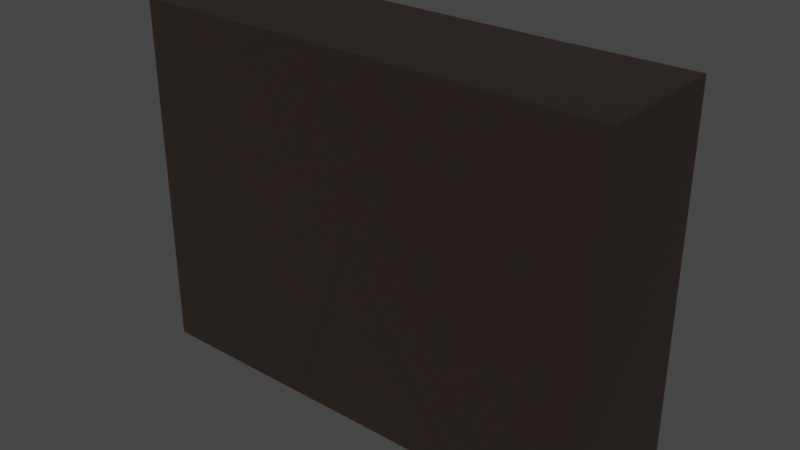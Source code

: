 # Source: Dokument_Hylle_Broken.blend  (saved by Blender 2.82.7; exported with 4.5.12 LTS)
import bpy
from mathutils import Matrix  # noqa: F401  (used for matrix-valued properties, if any)

bpy.ops.wm.read_factory_settings(use_empty=True)
scene = bpy.context.scene
scene.name = 'Scene'

# ---- collections
col_collection = bpy.data.collections.new('Collection'); scene.collection.children.link(col_collection)

# ---- materials (node trees are filled in below, after node groups)
mat_material = bpy.data.materials.new('Material')
mat_material.alpha_threshold = 0.0
mat_material.use_transparent_shadow = False
mat_material.line_color = (0.0, 0.0, 0.0, 1.0)

# ---- material node trees
mat_material.use_nodes = True; mat_material.node_tree.nodes.clear()
_N = mat_material.node_tree.nodes; _L = mat_material.node_tree.links
n0 = _N.new('ShaderNodeOutputMaterial'); n0.name = 'Material Output'; n0.location = (300, 300)
n1 = _N.new('ShaderNodeBsdfPrincipled'); n1.name = 'Principled BSDF'; n1.location = (10, 300)
n1.distribution = 'GGX'
n1.subsurface_method = 'BURLEY'
n1.inputs[0].default_value = (0.02519, 0.01764, 0.01444, 1.0)
n1.inputs[2].default_value = 0.4
n1.inputs[3].default_value = 1.45
n1.inputs[27].default_value = (0.0, 0.0, 0.0, 1.0)
n1.inputs[28].default_value = 1.0
_L.new(n1.outputs[0], n0.inputs[0])
n0.is_active_output = True

# ---- world
world_world = bpy.data.worlds.new('World'); scene.world = world_world
world_world.use_nodes = True; world_world.node_tree.nodes.clear()
_N = world_world.node_tree.nodes; _L = world_world.node_tree.links
n0 = _N.new('ShaderNodeOutputWorld'); n0.name = 'World Output'; n0.location = (300, 300)
n1 = _N.new('ShaderNodeBackground'); n1.name = 'Background'; n1.location = (10, 300)
n1.inputs[0].default_value = (0.05088, 0.05088, 0.05088, 1.0)
_L.new(n1.outputs[0], n0.inputs[0])
n0.is_active_output = True
world_world.color = (0.05088, 0.05088, 0.05088)
world_world.use_sun_shadow = False
world_world.sun_shadow_jitter_overblur = 0.0

# ---- meshes
me_cube_cell_003 = bpy.data.meshes.new('Cube_cell.003')
me_cube_cell_003.from_pydata([(-2.986, -2.153, -0.9931), (-2.986, -2.153, 0.66), (-2.846, -1.955, -0.9931), (-2.846, 2.288, -0.9931), (-2.986, 2.288, 0.66), (-2.986, 2.288, -0.9931), (-2.846, -1.955, 0.4942), (-2.846, 2.146, -0.9931), (-2.846, 2.143, 0.4942), (-1.425, -1.955, -0.9931), (-1.425, -1.955, 0.4942), (-1.425, 2.143, 0.4942), (-1.425, 2.286, -0.9622), (-0.08132, 2.143, 0.4942), (-0.08132, 2.143, -0.9616), (-0.08132, 2.285, -0.9616), (-1.567, -1.955, -0.9931), (-1.567, -1.955, 0.4942), (-1.567, 2.143, 0.4942), (-1.567, 2.144, -0.9653), (-1.567, 2.287, -0.9653), (-2.846, 0.09513, -0.9931), (-2.846, 0.09363, 0.4942), (-1.425, 0.09363, 0.4942), (-1.567, 0.09363, 0.4942), (-2.846, 1.118, 0.4942), (-1.425, 1.118, 0.4942), (-0.08132, 1.118, 0.4942), (-1.567, 1.118, 0.4942), (-2.846, 1.12, -0.9931), (-2.846, -0.9302, -0.9931), (-2.846, -0.9309, 0.4942), (-1.425, -0.9309, 0.4942), (-1.567, -0.9309, 0.4942), (-2.846, -1.062, -0.9931), (-2.846, -1.063, 0.4942), (-1.425, -1.063, 0.4942), (-1.567, -1.063, 0.4942), (-2.846, -0.01754, 0.4942), (-1.425, -0.01754, 0.4942), (-1.567, -0.01754, 0.4942), (-2.846, -0.01612, -0.9931), (-2.846, 0.9856, -0.9931), (-2.846, 0.9835, 0.4942), (-1.425, 0.9835, 0.4942), (-0.08132, 0.9835, 0.4942), (-1.567, 0.9835, 0.4942), (-1.425, 1.118, -0.9862), (-1.425, 2.143, -0.9587), (-1.567, 1.118, -0.9862), (-1.425, -0.01755, -0.9862), (-1.425, 0.09362, -0.9862), (-1.567, -0.01755, -0.9862), (-1.567, 0.09362, -0.9862), (-1.425, 0.9835, -0.9862), (-1.567, 0.9835, -0.9862), (-1.425, -1.063, -0.9862), (-1.425, -0.9309, -0.9862), (-1.567, -1.063, -0.9862), (-1.567, -0.9309, -0.9862), (-0.093, 0.105, 0.66), (-0.8344, -2.153, 0.66), (-0.0003908, 2.288, 0.66), (0.2118, 2.286, -0.552), (0.07266, 2.285, -0.9616), (0.1918, 2.143, -0.4725), (0.08132, 2.143, -0.7983), (-0.08132, 1.821, -0.9664), (0.08132, 2.143, 0.1583), (0.02598, 2.143, -0.9616), (0.08132, 1.352, -0.03315), (-0.08132, 1.118, -0.2859), (-0.3164, 1.118, -0.9785), (-0.3607, 0.9835, -0.9788), (-0.08132, 0.9835, -0.1555), (-0.08132, 0.3119, 0.4942), (-0.153, 0.09363, 0.4942), (-0.4895, -0.9309, 0.4942), (-0.1895, -0.01754, 0.4942), (-0.8259, -1.955, 0.4942), (-1.396, -2.153, -0.9931), (-1.331, -1.955, -0.9931), (-0.6537, 0.09362, -0.9808), (-0.6903, -0.01755, -0.9811), (-0.9911, -0.9309, -0.9832), (-1.035, -1.063, -0.9835), (-0.5328, -1.063, 0.4942), (-0.0003908, 2.288, 0.66), (-0.093, 0.105, 0.66), (-0.8344, -2.153, 0.66), (0.2118, 2.286, -0.552), (0.07266, 2.285, -0.9616), (0.02598, 2.143, -0.9616), (-0.08132, 1.821, -0.9664), (-0.08132, 1.118, -0.2859), (-0.3164, 1.118, -0.9785), (-0.3607, 0.9835, -0.9788), (-0.08132, 0.9835, -0.1555), (-0.08132, 0.3119, 0.4942), (-0.153, 0.09363, 0.4942), (-0.1895, -0.01754, 0.4942), (-0.4895, -0.9309, 0.4942), (-0.8259, -1.955, 0.4942), (-1.331, -1.955, -0.9931), (-1.396, -2.153, -0.9931), (-0.6537, 0.09362, -0.9808), (-0.6903, -0.01755, -0.9811), (-0.9911, -0.9309, -0.9832), (-1.035, -1.063, -0.9835), (-0.5328, -1.063, 0.4942)], [(11, 18)], [(14, 15, 91, 92), (1, 0, 104, 61), (59, 52, 53, 55, 49, 47, 54, 51, 50, 57, 56, 58), (12, 20, 3, 4, 15), (5, 4, 3), (29, 7, 8, 25), (19, 20, 12, 48), (11, 48, 14, 13), (48, 12, 15, 14), (26, 11, 13, 27), (9, 10, 102, 103), (2, 6, 17, 16), (25, 8, 18, 28), (8, 7, 19, 18), (7, 3, 20, 19), (24, 53, 21, 22), (37, 58, 16, 17), (0, 1, 4, 5), (43, 42, 55, 46), (28, 49, 29, 25), (32, 57, 50, 39), (13, 14, 93, 94, 27), (33, 59, 30, 31), (6, 35, 37, 17), (10, 36, 109, 102), (18, 19, 49, 28), (2, 34, 35, 6), (30, 41, 38, 31), (32, 39, 100, 101), (31, 38, 40, 33), (45, 97, 98), (21, 42, 43, 22), (23, 51, 54, 44), (23, 44, 45, 98, 99), (22, 43, 46, 24), (49, 19, 48, 47), (16, 58, 56, 9), (46, 55, 53, 24), (40, 52, 59, 33), (10, 9, 56, 36), (26, 47, 48, 11), (54, 47, 95, 96), (42, 29, 49, 55), (27, 94, 95, 47, 26), (44, 54, 96, 97, 45), (56, 57, 107, 108), (34, 30, 59, 58), (36, 56, 108, 109), (35, 34, 58, 37), (50, 51, 105, 106), (39, 50, 106, 100), (41, 21, 53, 52), (38, 41, 52, 40), (101, 107, 57, 32), (90, 62, 88, 70, 65), (0, 5, 3, 7, 29, 42, 21, 41, 30, 34, 2, 16, 9, 103, 104), (86, 85, 84, 77, 78, 83, 82, 76, 75, 74, 73, 72, 71, 67, 69, 64, 90, 65, 70, 88, 89, 80, 81, 79), (99, 105, 51, 23), (87, 63, 91, 15, 4), (92, 93, 14), (68, 70, 66), (61, 60, 87, 4, 1), (66, 65, 68)])
_k = set([(60, 61), (60, 87), (61, 104), (62, 88), (62, 90), (63, 87), (63, 91), (64, 69), (64, 90), (67, 69), (67, 71), (71, 72), (72, 73), (73, 74), (74, 75), (75, 76), (76, 82), (77, 78), (77, 84), (78, 83), (79, 81), (79, 86), (80, 81), (80, 89), (82, 83), (84, 85), (85, 86), (88, 89), (91, 92), (92, 93), (93, 94), (94, 95), (95, 96), (96, 97), (97, 98), (98, 99), (99, 105), (100, 101), (100, 106), (101, 107), (102, 103), (102, 109), (103, 104), (105, 106), (107, 108), (108, 109)])
me_cube_cell_003.attributes.new('sharp_edge', 'BOOLEAN', 'EDGE').data.foreach_set('value', [ (min(e.vertices), max(e.vertices)) in _k for e in me_cube_cell_003.edges])
_uv = me_cube_cell_003.uv_layers.new(name='UVMap')
_uv.uv.foreach_set('vector', [0.7468, 0.7249, 0.7468, 0.7249, 0.7468, 0.7249, 0.7468, 0.7249, 0.375, 0.7249, 0.375, 0.5, 0.3083, 0.5, 0.2532, 0.7249, 0.6845, 0.7249, 0.6845, 0.7249, 0.6845, 0.7249, 0.6845, 0.7249, 0.6845, 0.7249, 0.6904, 0.7249, 0.6904, 0.7249, 0.6904, 0.7249, 0.6904, 0.7249, 0.6904, 0.7249, 0.6904, 0.7249, 0.6845, 0.7249, 0.6904, 0.7249, 0.6845, 0.7249, 0.6309, 0.7249, 0.7468, 0.7249, 0.7468, 0.7249, 0.625, 0.5, 0.6309, 0.7249, 0.6309, 0.5, 0.6309, 0.5, 0.6309, 0.5, 0.6309, 0.7249, 0.6309, 0.7249, 0.6845, 0.7249, 0.6845, 0.7249, 0.6904, 0.7249, 0.6904, 0.7249, 0.6904, 0.7249, 0.6904, 0.7249, 0.7468, 0.7249, 0.7468, 0.7249, 0.6904, 0.7249, 0.6904, 0.7249, 0.7468, 0.7249, 0.7468, 0.7249, 0.6904, 0.7249, 0.6904, 0.7249, 0.7468, 0.7249, 0.7468, 0.7249, 0.6904, 0.5, 0.6904, 0.7249, 0.7156, 0.7249, 0.6944, 0.5, 0.6309, 0.5, 0.6309, 0.7249, 0.6845, 0.7249, 0.6845, 0.5, 0.6309, 0.7249, 0.6309, 0.7249, 0.6845, 0.7249, 0.6845, 0.7249, 0.6309, 0.7249, 0.6309, 0.7249, 0.6845, 0.7249, 0.6845, 0.7249, 0.6309, 0.7249, 0.6309, 0.7249, 0.6845, 0.7249, 0.6845, 0.7249, 0.6845, 0.7249, 0.6845, 0.7249, 0.6309, 0.7249, 0.6309, 0.7249, 0.6845, 0.7249, 0.6845, 0.7249, 0.6845, 0.7249, 0.6845, 0.7249, 0.375, 0.5, 0.625, 0.7249, 0.625, 0.7249, 0.625, 0.5, 0.6309, 0.7249, 0.6309, 0.7249, 0.6845, 0.7249, 0.6845, 0.7249, 0.6845, 0.7249, 0.6845, 0.7249, 0.6309, 0.7249, 0.6309, 0.7249, 0.6904, 0.7249, 0.6904, 0.7249, 0.6904, 0.7249, 0.6904, 0.7249, 0.7468, 0.7249, 0.7468, 0.7249, 0.7468, 0.7249, 0.7468, 0.7249, 0.7468, 0.7249, 0.6845, 0.7249, 0.6845, 0.7249, 0.6309, 0.7249, 0.6309, 0.7249, 0.6309, 0.7249, 0.6309, 0.7249, 0.6845, 0.7249, 0.6845, 0.7249, 0.6904, 0.7249, 0.6904, 0.7249, 0.7279, 0.7249, 0.7156, 0.7249, 0.6845, 0.7249, 0.6845, 0.7249, 0.6845, 0.7249, 0.6845, 0.7249, 0.6309, 0.5, 0.6309, 0.5, 0.6309, 0.7249, 0.6309, 0.7249, 0.6309, 0.5, 0.6309, 0.5, 0.6309, 0.7249, 0.6309, 0.7249, 0.6904, 0.7249, 0.6904, 0.7249, 0.7423, 0.7249, 0.7297, 0.7249, 0.6309, 0.7249, 0.6309, 0.7249, 0.6845, 0.7249, 0.6845, 0.7249, 0.7468, 0.7249, 0.7468, 0.7249, 0.7468, 0.7249, 0.6309, 0.5, 0.6309, 0.5, 0.6309, 0.7249, 0.6309, 0.7249, 0.6904, 0.7249, 0.6904, 0.7249, 0.6904, 0.7249, 0.6904, 0.7249, 0.6904, 0.7249, 0.6904, 0.7249, 0.7468, 0.7249, 0.7468, 0.7249, 0.7438, 0.7249, 0.6309, 0.7249, 0.6309, 0.7249, 0.6845, 0.7249, 0.6845, 0.7249, 0.6845, 0.7249, 0.6845, 0.7249, 0.6904, 0.7249, 0.6904, 0.7249, 0.6845, 0.7249, 0.6845, 0.7249, 0.6904, 0.7249, 0.6904, 0.7249, 0.6845, 0.7249, 0.6845, 0.7249, 0.6845, 0.7249, 0.6845, 0.7249, 0.6845, 0.7249, 0.6845, 0.7249, 0.6845, 0.7249, 0.6845, 0.7249, 0.6904, 0.7249, 0.6904, 0.7249, 0.6904, 0.7249, 0.6904, 0.7249, 0.6904, 0.7249, 0.6904, 0.7249, 0.6904, 0.7249, 0.6904, 0.7249, 0.6904, 0.7249, 0.6904, 0.7249, 0.7369, 0.7249, 0.7351, 0.7249, 0.6309, 0.7249, 0.6309, 0.7249, 0.6845, 0.7249, 0.6845, 0.7249, 0.7468, 0.7249, 0.7468, 0.7249, 0.7369, 0.7249, 0.6904, 0.7249, 0.6904, 0.7249, 0.6904, 0.7249, 0.6904, 0.7249, 0.7351, 0.7249, 0.7468, 0.7249, 0.7468, 0.7249, 0.6904, 0.7249, 0.6904, 0.7249, 0.7087, 0.7249, 0.7068, 0.7249, 0.6309, 0.7249, 0.6309, 0.7249, 0.6845, 0.7249, 0.6845, 0.7249, 0.6904, 0.7249, 0.6904, 0.7249, 0.7068, 0.7249, 0.7279, 0.7249, 0.6309, 0.7249, 0.6309, 0.7249, 0.6845, 0.7249, 0.6845, 0.7249, 0.6904, 0.7249, 0.6904, 0.7249, 0.7228, 0.7249, 0.7213, 0.7249, 0.6904, 0.7249, 0.6904, 0.7249, 0.7213, 0.7249, 0.7423, 0.7249, 0.6309, 0.7249, 0.6309, 0.7249, 0.6845, 0.7249, 0.6845, 0.7249, 0.6309, 0.7249, 0.6309, 0.7249, 0.6845, 0.7249, 0.6845, 0.7249, 0.7297, 0.7249, 0.7087, 0.7249, 0.6904, 0.7249, 0.6904, 0.7249, 1.0, 0.9775, 0.05999, 0.03838, 1.0, 0.03895, 1.0, 0.5757, 1.0, 0.916, 0.375, 0.5, 0.625, 0.5, 0.625, 0.4941, 0.625, 0.4941, 0.625, 0.4941, 0.625, 0.4941, 0.625, 0.4941, 0.625, 0.4941, 0.625, 0.4941, 0.625, 0.4941, 0.625, 0.4941, 0.625, 0.4405, 0.625, 0.4346, 0.625, 0.4306, 0.375, 0.4333, 0.8282, 0.1671, 0.966, 0.251, 0.9659, 0.2801, 0.7687, 0.1671, 0.357, 0.1673, 0.9647, 0.4813, 0.9645, 0.5058, 0.3069, 0.1673, 0.2086, 0.1673, 0.9359, 0.6704, 0.9633, 0.7017, 0.9632, 0.7314, 0.7314, 0.6195, 0.9562, 0.8862, 0.9571, 0.01356, 0.9884, 0.1323, 0.9775, 0.9775, 0.916, 0.916, 0.5757, 0.5757, 0.03895, 0.03895, 0.0284, 0.01104, 0.9715, 0.01108, 0.9715, 0.05447, 0.123, 0.05444, 0.7438, 0.7249, 0.7228, 0.7249, 0.6904, 0.7249, 0.6904, 0.7249, 0.7468, 0.7249, 0.7468, 0.7249, 0.7468, 0.7249, 0.7468, 0.7249, 0.7468, 0.7249, 0.7468, 0.7249, 0.7468, 0.7249, 0.7468, 0.7249, 0.7468, 0.7249, 0.7468, 0.7249, 0.7468, 0.7249, 0.625, 0.8718, 0.625, 0.8718, 0.625, 0.8718, 0.625, 0.8718, 0.625, 0.8718, 0.7468, 0.7249, 0.7422, 0.7249, 0.7468, 0.7249])
me_cube_cell_003.materials.append(mat_material)
me_cube_cell_003.use_remesh_fix_poles = True
me_cube_cell_003.use_remesh_preserve_attributes = False
me_cube_cell_003.use_mirror_vertex_groups = False
me_cube_cell_003.update()
me_cube_cell_004 = bpy.data.meshes.new('Cube_cell.004')
me_cube_cell_004.from_pydata([(2.986, -2.153, -0.9931), (2.846, -1.955, -0.9931), (1.425, -1.955, -0.9931), (1.425, -1.955, 0.4942), (0.08132, -1.955, 0.4942), (0.08132, -1.955, -0.9931), (0.08132, 2.143, -0.9616), (0.08132, 2.285, -0.9616), (1.567, -1.955, -0.9931), (1.567, -1.955, 0.4942), (0.08132, 0.09363, 0.4942), (2.846, -0.9302, -0.9931), (0.08132, -0.9309, 0.4942), (2.846, -1.062, -0.9931), (0.08132, -1.063, 0.4942), (0.08132, -0.01754, 0.4942), (1.425, 1.118, -0.9862), (1.567, 1.118, -0.9862), (1.425, -0.01755, -0.9862), (1.425, 0.09362, -0.9862), (1.567, -0.01755, -0.9862), (1.567, 0.09362, -0.9862), (1.425, 0.9835, -0.9862), (1.567, 0.9835, -0.9862), (1.425, -1.063, -0.9862), (1.425, -0.9309, -0.9862), (1.567, -1.063, -0.9862), (1.567, -0.9309, -0.9862), (0.08132, 1.118, -0.9769), (0.08132, -0.01755, -0.9769), (0.08132, 0.09362, -0.9769), (0.08132, 0.9835, -0.9769), (0.08132, -1.063, -0.9769), (0.08132, -0.9309, -0.9769), (-0.08132, -1.955, 0.4942), (-0.08132, -1.955, -0.9931), (-0.08132, 0.09363, 0.4942), (-0.08132, -0.9309, 0.4942), (-0.08132, -1.063, 0.4942), (-0.08132, -0.01754, 0.4942), (-0.08132, 1.118, -0.9769), (-0.08132, -0.01755, -0.9769), (-0.08132, 0.09362, -0.9769), (-0.08132, 0.9835, -0.9769), (-0.08132, -1.063, -0.9769), (-0.08132, -0.9309, -0.9769), (0.8217, 2.286, -0.9619), (0.4855, 2.285, -0.7359), (2.986, -0.7956, -0.9931), (2.846, -0.5915, -0.9931), (-0.09172, 0.1025, 0.66), (-0.09956, 0.07873, 0.66), (1.457, -2.153, 0.66), (-0.8321, -2.153, 0.66), (0.2142, 2.286, -0.5538), (0.07504, 2.285, -0.9616), (2.986, -2.153, -0.3674), (1.567, -1.063, 0.08367), (1.567, 1.118, -0.9234), (1.754, 0.9838, -0.9872), (2.371, 0.09457, -0.9905), (2.846, -1.955, -0.364), (1.661, 1.118, -0.9867), (2.448, -0.01657, -0.9909), (1.567, -0.01754, -0.3989), (2.846, -1.062, -0.7758), (1.567, 0.09362, -0.4502), (2.846, -0.9303, -0.8367), (1.567, 0.9835, -0.8611), (1.567, -0.9309, 0.02274), (1.567, 1.248, -0.9835), (0.9169, 2.143, -0.9598), (0.1941, 2.143, -0.4743), (0.859, 2.229, -0.9605), (1.425, 1.441, -0.9775), (0.08132, 1.118, 0.0747), (1.425, 1.118, -0.8282), (0.1612, 0.09363, 0.4942), (0.08132, 0.9835, 0.1369), (1.425, 0.09362, -0.3551), (1.425, 0.9835, -0.766), (0.08132, 0.2099, 0.4942), (1.425, -0.01754, -0.3037), (1.425, -0.9309, 0.1179), (0.2377, -0.01754, 0.4942), (1.425, -1.747, 0.4942), (1.425, -1.063, 0.1788), (0.8651, -0.9309, 0.4942), (0.9558, -1.063, 0.4942), (-0.08132, 1.814, -0.9665), (0.08132, 2.143, -0.8056), (0.02827, 2.143, -0.9616), (0.08132, 1.338, -0.02665), (-0.08132, 1.118, -0.2925), (-0.3141, 1.118, -0.9785), (-0.3585, 0.9835, -0.9788), (-0.08132, 0.3055, 0.4942), (-0.08132, 0.9835, -0.1621), (-0.1509, 0.09363, 0.4942), (-0.4874, -0.9309, 0.4942), (-0.1875, -0.01754, 0.4942), (-0.8237, -1.955, 0.4942), (-1.394, -2.153, -0.9931), (-1.329, -1.955, -0.9931), (-0.6516, 0.09362, -0.9808), (-0.6882, -0.01755, -0.9811), (-0.989, -0.9309, -0.9832), (-1.032, -1.063, -0.9835), (-0.5307, -1.063, 0.4942)], [], [(56, 0, 48), (7, 55, 54, 47), (2, 5, 4, 3), (1, 8, 9, 61), (40, 89, 91, 6, 28), (15, 12, 33, 29), (12, 87, 83, 25, 33), (3, 4, 14, 88, 85), (1, 61, 65, 13), (11, 67, 49), (17, 16, 74, 70), (56, 52, 53, 102, 0), (42, 43, 40, 28, 31, 30, 29, 33, 32, 44, 45, 41), (8, 2, 24, 26), (19, 22, 16, 17, 23, 21, 20, 27, 26, 24, 25, 18), (3, 85, 86, 24, 2), (102, 103, 35, 5, 2, 8, 1, 13, 11, 49, 48, 0), (35, 44, 32, 5), (14, 4, 5, 32), (22, 31, 28, 16), (24, 32, 33, 25), (13, 26, 27, 11), (18, 29, 30, 19), (10, 77, 79, 19, 30), (39, 41, 45, 37), (37, 45, 106, 99), (38, 44, 35, 34), (36, 42, 104, 98), (96, 97, 43, 42, 36), (83, 82, 18, 25), (65, 57, 26, 13), (68, 66, 21, 23), (76, 74, 16), (59, 68, 23), (101, 108, 38, 34), (52, 50, 51, 53), (98, 96, 36), (103, 101, 34, 35), (100, 105, 41, 39), (108, 107, 44, 38), (64, 69, 27, 20), (47, 46, 7), (80, 78, 31, 22), (57, 9, 8, 26), (69, 67, 11, 27), (82, 84, 15, 29, 18), (71, 72, 90, 6), (95, 94, 40, 43), (60, 63, 20, 21), (86, 88, 14, 32, 24), (75, 76, 16, 28), (94, 93, 40), (93, 89, 40), (91, 55, 7, 6), (62, 59, 23, 17), (90, 92, 75, 28, 6), (81, 77, 10), (107, 106, 45, 44), (84, 87, 12, 15), (63, 64, 20), (46, 73, 71, 6, 7), (78, 81, 10, 30, 31), (66, 60, 21), (105, 104, 42, 41), (99, 100, 39, 37), (97, 95, 43), (58, 62, 17), (79, 80, 22, 19), (70, 58, 17)])
_uv = me_cube_cell_004.uv_layers.new(name='UVMap')
_uv.uv.foreach_set('vector', [0.375, 0.5851, 0.375, 0.5, 0.625, 0.5, 0.7468, 0.7249, 0.7468, 0.7249, 0.7468, 0.7249, 0.7468, 0.7249, 0.6904, 0.5, 0.7468, 0.5, 0.7468, 0.7249, 0.6904, 0.7249, 0.6309, 0.5, 0.6845, 0.5, 0.6844, 0.7249, 0.6309, 0.5951, 0.7468, 0.7249, 0.7468, 0.7249, 0.7468, 0.7249, 0.7468, 0.7249, 0.7468, 0.7249, 0.7468, 0.7249, 0.7468, 0.7249, 0.7468, 0.7249, 0.7468, 0.7249, 0.7468, 0.7249, 0.7139, 0.7249, 0.6904, 0.7249, 0.6904, 0.7249, 0.7468, 0.7249, 0.6904, 0.7249, 0.7468, 0.7249, 0.7468, 0.7249, 0.7101, 0.7249, 0.6904, 0.7249, 0.6309, 0.5, 0.6309, 0.5951, 0.6309, 0.5329, 0.6309, 0.5, 0.6309, 0.5, 0.6309, 0.5236, 0.6309, 0.5, 0.6845, 0.7249, 0.6904, 0.7249, 0.6904, 0.7249, 0.6845, 0.7249, 0.3728, 0.5851, 0.2532, 0.7249, 0.2532, 0.7249, 0.3082, 0.5, 0.375, 0.5, 0.7468, 0.7249, 0.7468, 0.7249, 0.7468, 0.7249, 0.7468, 0.7249, 0.7468, 0.7249, 0.7468, 0.7249, 0.7468, 0.7249, 0.7468, 0.7249, 0.7468, 0.7249, 0.7468, 0.7249, 0.7468, 0.7249, 0.7468, 0.7249, 0.6845, 0.7249, 0.6904, 0.7249, 0.6904, 0.7249, 0.6845, 0.7249, 0.6904, 0.7249, 0.6904, 0.7249, 0.6904, 0.7249, 0.6845, 0.7249, 0.6845, 0.7249, 0.6845, 0.7249, 0.6845, 0.7249, 0.6845, 0.7249, 0.6845, 0.7249, 0.6904, 0.7249, 0.6904, 0.7249, 0.6904, 0.7249, 0.6904, 0.7249, 0.6904, 0.7249, 0.6904, 0.7249, 0.6904, 0.7249, 0.6904, 0.7249, 0.375, 0.4332, 0.625, 0.4305, 0.625, 0.3782, 0.625, 0.3782, 0.625, 0.4346, 0.625, 0.4405, 0.625, 0.4941, 0.625, 0.4941, 0.625, 0.4941, 0.625, 0.4941, 0.625, 0.5, 0.375, 0.5, 0.7468, 0.7249, 0.7468, 0.7249, 0.7468, 0.7249, 0.7468, 0.7249, 0.7468, 0.7249, 0.7468, 0.7249, 0.7468, 0.7249, 0.7468, 0.7249, 0.6904, 0.7249, 0.7468, 0.7249, 0.7468, 0.7249, 0.6904, 0.7249, 0.6904, 0.7249, 0.7468, 0.7249, 0.7468, 0.7249, 0.6904, 0.7249, 0.6309, 0.7249, 0.6845, 0.7249, 0.6845, 0.7249, 0.6309, 0.7249, 0.6904, 0.7249, 0.7468, 0.7249, 0.7468, 0.7249, 0.6904, 0.7249, 0.7468, 0.7249, 0.7434, 0.7249, 0.6904, 0.7249, 0.6904, 0.7249, 0.7468, 0.7249, 0.7468, 0.7249, 0.7468, 0.7249, 0.7468, 0.7249, 0.7468, 0.7249, 0.7468, 0.7249, 0.7468, 0.7249, 0.7087, 0.7249, 0.7298, 0.7249, 0.7468, 0.7249, 0.7468, 0.7249, 0.7468, 0.7249, 0.7468, 0.7249, 0.7468, 0.7249, 0.7468, 0.7249, 0.7229, 0.7249, 0.7439, 0.7249, 0.7468, 0.7249, 0.7468, 0.7249, 0.7468, 0.7249, 0.7468, 0.7249, 0.7468, 0.7249, 0.6904, 0.7249, 0.6904, 0.7249, 0.6904, 0.7249, 0.6904, 0.7249, 0.6309, 0.7249, 0.6845, 0.7249, 0.6845, 0.7249, 0.6309, 0.7249, 0.6845, 0.7249, 0.6845, 0.7249, 0.6845, 0.7249, 0.6845, 0.7249, 0.6904, 0.7249, 0.6904, 0.7249, 0.6904, 0.7249, 0.6766, 0.7249, 0.6845, 0.7249, 0.6845, 0.7249, 0.7157, 0.7249, 0.7279, 0.7249, 0.7468, 0.7249, 0.7468, 0.7249, 0.625, 0.8718, 0.625, 0.8718, 0.625, 0.8718, 0.625, 0.8718, 0.7439, 0.7249, 0.7468, 0.7249, 0.7468, 0.7249, 0.6945, 0.5, 0.7157, 0.7249, 0.7468, 0.7249, 0.7468, 0.5, 0.7423, 0.7249, 0.7213, 0.7249, 0.7468, 0.7249, 0.7468, 0.7249, 0.7279, 0.7249, 0.7069, 0.7249, 0.7468, 0.7249, 0.7468, 0.7249, 0.6845, 0.7249, 0.6845, 0.7249, 0.6845, 0.7249, 0.6845, 0.7249, 0.739, 0.7249, 0.7157, 0.7249, 0.7468, 0.7249, 0.6904, 0.7249, 0.7468, 0.7249, 0.7468, 0.7249, 0.6904, 0.7249, 0.6845, 0.7249, 0.6845, 0.7249, 0.6845, 0.7249, 0.6845, 0.7249, 0.6845, 0.7249, 0.6309, 0.7249, 0.6309, 0.7249, 0.6845, 0.7249, 0.6904, 0.7249, 0.7402, 0.7249, 0.7468, 0.7249, 0.7468, 0.7249, 0.6904, 0.7249, 0.7118, 0.7249, 0.7421, 0.7249, 0.7468, 0.7249, 0.7468, 0.7249, 0.7352, 0.7249, 0.737, 0.7249, 0.7468, 0.7249, 0.7468, 0.7249, 0.6508, 0.7249, 0.6476, 0.7249, 0.6845, 0.7249, 0.6845, 0.7249, 0.6904, 0.7249, 0.7101, 0.7249, 0.7468, 0.7249, 0.7468, 0.7249, 0.6904, 0.7249, 0.7468, 0.7249, 0.6904, 0.7249, 0.6904, 0.7249, 0.7468, 0.7249, 0.737, 0.7249, 0.7468, 0.7249, 0.7468, 0.7249, 0.7468, 0.7249, 0.7468, 0.7249, 0.7468, 0.7249, 0.7468, 0.7249, 0.7468, 0.7249, 0.7468, 0.7249, 0.7468, 0.7249, 0.6806, 0.7249, 0.6766, 0.7249, 0.6845, 0.7249, 0.6845, 0.7249, 0.7468, 0.7249, 0.7468, 0.7249, 0.7468, 0.7249, 0.7468, 0.7249, 0.7468, 0.7249, 0.7468, 0.7249, 0.7434, 0.7249, 0.7468, 0.7249, 0.7069, 0.7249, 0.7087, 0.7249, 0.7468, 0.7249, 0.7468, 0.7249, 0.7402, 0.7249, 0.7139, 0.7249, 0.7468, 0.7249, 0.7468, 0.7249, 0.6476, 0.7249, 0.6845, 0.7249, 0.6845, 0.7249, 0.7157, 0.7249, 0.7142, 0.7249, 0.7118, 0.7249, 0.7468, 0.7249, 0.7468, 0.7249, 0.7468, 0.7249, 0.7468, 0.7249, 0.7468, 0.7249, 0.7468, 0.7249, 0.7468, 0.7249, 0.6845, 0.7249, 0.6508, 0.7249, 0.6845, 0.7249, 0.7213, 0.7249, 0.7229, 0.7249, 0.7468, 0.7249, 0.7468, 0.7249, 0.7298, 0.7249, 0.7423, 0.7249, 0.7468, 0.7249, 0.7468, 0.7249, 0.7468, 0.7249, 0.7352, 0.7249, 0.7468, 0.7249, 0.6845, 0.7249, 0.6806, 0.7249, 0.6845, 0.7249, 0.6904, 0.7249, 0.6904, 0.7249, 0.6904, 0.7249, 0.6904, 0.7249, 0.6845, 0.7249, 0.6845, 0.7249, 0.6845, 0.7249])
me_cube_cell_004.materials.append(mat_material)
me_cube_cell_004.use_remesh_fix_poles = True
me_cube_cell_004.use_remesh_preserve_attributes = False
me_cube_cell_004.use_mirror_vertex_groups = False
me_cube_cell_004.update()
me_cube_cell_001 = bpy.data.meshes.new('Cube_cell.001')
me_cube_cell_001.from_pydata([(2.986, -2.153, 0.66), (2.846, 2.288, -0.9931), (2.986, 2.288, 0.66), (2.986, 2.288, -0.9931), (2.846, 2.146, -0.9931), (2.846, 2.143, 0.4942), (1.425, 2.143, 0.4942), (1.425, 2.286, -0.9622), (0.08132, 2.143, 0.4942), (1.567, 2.143, 0.4942), (1.567, 2.144, -0.9653), (1.567, 2.287, -0.9653), (2.846, 0.09513, -0.9931), (2.846, 0.09363, 0.4942), (1.567, 0.09363, 0.4942), (2.846, 1.118, 0.4942), (1.425, 1.118, 0.4942), (0.08132, 1.118, 0.4942), (1.567, 1.118, 0.4942), (2.846, 1.12, -0.9931), (2.846, -0.9309, 0.4942), (1.567, -0.9309, 0.4942), (2.846, -0.01754, 0.4942), (1.567, -0.01754, 0.4942), (2.846, -0.01612, -0.9931), (2.846, 0.9856, -0.9931), (2.846, 0.9835, 0.4942), (1.567, 0.9835, 0.4942), (1.425, 2.143, -0.9587), (0.825, 2.286, -0.9619), (0.4873, 2.285, -0.735), (2.986, -0.7895, -0.9931), (2.846, -0.5855, -0.9931), (-0.09145, 0.1069, 0.66), (1.462, -2.153, 0.66), (0.002125, 2.288, 0.66), (0.2144, 2.286, -0.5518), (2.986, -2.153, -0.3637), (1.567, 1.118, -0.921), (1.758, 0.9838, -0.9872), (1.961, 0.09381, -0.7127), (2.375, 0.09457, -0.9905), (1.665, 1.118, -0.9867), (2.452, -0.01656, -0.991), (2.013, -0.01733, -0.6963), (1.567, -0.01754, -0.3966), (1.567, 0.09362, -0.4479), (2.846, -0.9303, -0.8339), (1.567, 0.9835, -0.8588), (1.567, -0.9309, 0.02515), (1.567, 1.253, -0.9834), (0.9202, 2.143, -0.9598), (0.1943, 2.143, -0.4723), (1.425, 1.446, -0.9774), (0.08132, 1.118, 0.07684), (1.425, 1.118, -0.8259), (0.08132, 2.143, 0.1724), (0.08132, 1.338, -0.02463)], [(6, 9)], [(31, 3, 2, 0, 37), (11, 7, 29, 30, 2, 1), (3, 1, 2), (19, 15, 5, 4), (31, 32, 24, 12, 25, 19, 4, 1, 3), (10, 28, 7, 11), (6, 8, 56, 52, 51, 28), (28, 51, 29, 7), (16, 17, 8, 6), (15, 18, 9, 5), (5, 9, 10, 4), (4, 10, 11, 1), (14, 13, 12, 41, 40, 46), (37, 0, 34), (26, 27, 48, 39, 25), (18, 15, 19, 42, 38), (8, 17, 54, 57, 56), (21, 20, 47, 49), (9, 18, 38, 50, 10), (20, 21, 23, 22), (12, 13, 26, 25), (13, 14, 27, 26), (27, 14, 46, 48), (23, 21, 49, 45), (16, 6, 28, 53, 55), (25, 39, 42, 19), (17, 16, 55, 54), (24, 43, 41, 12), (22, 23, 45, 44, 43, 24), (2, 35, 33, 34, 0), (32, 47, 20, 22, 24), (50, 53, 28, 10), (30, 36, 35, 2)])
_uv = me_cube_cell_001.uv_layers.new(name='UVMap')
_uv.uv.foreach_set('vector', [0.625, 0.5, 0.625, 0.5, 0.625, 0.7249, 0.375, 0.7249, 0.375, 0.5856, 0.6845, 0.7249, 0.6904, 0.7249, 0.7156, 0.7249, 0.7389, 0.7249, 0.6309, 0.7249, 0.6309, 0.7249, 0.625, 0.5, 0.6309, 0.5, 0.625, 0.7249, 0.6309, 0.5, 0.6309, 0.7249, 0.6309, 0.7249, 0.6309, 0.5, 0.625, 0.5, 0.625, 0.4941, 0.625, 0.4941, 0.625, 0.4941, 0.625, 0.4941, 0.625, 0.4941, 0.625, 0.4941, 0.625, 0.4941, 0.625, 0.5, 0.6845, 0.7249, 0.6904, 0.7249, 0.6904, 0.7249, 0.6845, 0.7249, 0.6904, 0.7249, 0.7468, 0.7249, 0.7468, 0.7249, 0.7421, 0.7249, 0.7116, 0.7249, 0.6904, 0.7249, 0.6904, 0.7249, 0.7116, 0.7249, 0.7156, 0.7249, 0.6904, 0.7249, 0.6904, 0.7249, 0.7468, 0.7249, 0.7468, 0.7249, 0.6904, 0.7249, 0.6309, 0.7249, 0.6845, 0.7249, 0.6845, 0.7249, 0.6309, 0.7249, 0.6309, 0.7249, 0.6845, 0.7249, 0.6845, 0.7249, 0.6309, 0.7249, 0.6309, 0.7249, 0.6845, 0.7249, 0.6845, 0.7249, 0.6309, 0.7249, 0.6845, 0.7249, 0.6309, 0.7249, 0.6309, 0.7249, 0.6506, 0.7249, 0.668, 0.7249, 0.6845, 0.7249, 0.3728, 0.5856, 0.2532, 0.7249, 0.2532, 0.7249, 0.6309, 0.7249, 0.6845, 0.7249, 0.6845, 0.7249, 0.6765, 0.7249, 0.6309, 0.7249, 0.6845, 0.7249, 0.6309, 0.7249, 0.6309, 0.7249, 0.6804, 0.7249, 0.6845, 0.7249, 0.7468, 0.7249, 0.7468, 0.7249, 0.7468, 0.7249, 0.7468, 0.7249, 0.7468, 0.7249, 0.6845, 0.7249, 0.6309, 0.7249, 0.6309, 0.7249, 0.6845, 0.7249, 0.6845, 0.7249, 0.6845, 0.7249, 0.6845, 0.7249, 0.6845, 0.7249, 0.6845, 0.7249, 0.6309, 0.7249, 0.6845, 0.7249, 0.6845, 0.7249, 0.6309, 0.7249, 0.6309, 0.5, 0.6309, 0.7249, 0.6309, 0.7249, 0.6309, 0.5, 0.6309, 0.7249, 0.6845, 0.7249, 0.6845, 0.7249, 0.6309, 0.7249, 0.6845, 0.7249, 0.6845, 0.7249, 0.6845, 0.7249, 0.6845, 0.7249, 0.6845, 0.7249, 0.6845, 0.7249, 0.6845, 0.7249, 0.6845, 0.7249, 0.6904, 0.7249, 0.6904, 0.7249, 0.6904, 0.7249, 0.6904, 0.7249, 0.6904, 0.7249, 0.6309, 0.7249, 0.6765, 0.7249, 0.6804, 0.7249, 0.6309, 0.7249, 0.7468, 0.7249, 0.6904, 0.7249, 0.6904, 0.7249, 0.7468, 0.7249, 0.6309, 0.7249, 0.6474, 0.7249, 0.6506, 0.7249, 0.6309, 0.7249, 0.6309, 0.7249, 0.6845, 0.7249, 0.6845, 0.7249, 0.6658, 0.7249, 0.6474, 0.7249, 0.6309, 0.7249, 0.625, 0.8718, 0.625, 0.8718, 0.625, 0.8718, 0.625, 0.8718, 0.625, 0.8718, 0.6309, 0.5, 0.6309, 0.5241, 0.6309, 0.7249, 0.6309, 0.7249, 0.6309, 0.5, 0.6845, 0.7249, 0.6904, 0.7249, 0.6904, 0.7249, 0.6845, 0.7249, 0.7468, 0.7249, 0.7468, 0.7249, 0.7468, 0.7249, 0.7468, 0.7249])
me_cube_cell_001.materials.append(mat_material)
me_cube_cell_001.use_remesh_fix_poles = True
me_cube_cell_001.use_remesh_preserve_attributes = False
me_cube_cell_001.use_mirror_vertex_groups = False
me_cube_cell_001.update()

# ---- objects
ob_cube_cell = bpy.data.objects.new('Cube_cell', me_cube_cell_003)
ob_cube_cell_001 = bpy.data.objects.new('Cube_cell.001', me_cube_cell_004)
ob_cube_cell_002 = bpy.data.objects.new('Cube_cell.002', me_cube_cell_001)

# ---- transforms, parenting, visibility, modifiers, constraints
ob_cube_cell.location = (0.0, 0.0, 0.0)
ob_cube_cell.rotation_euler = (1.571, -0.0, 0.0)
ob_cube_cell.lineart.crease_threshold = 0.0
ob_cube_cell_001.location = (0.0, 0.0, 0.0)
ob_cube_cell_001.rotation_euler = (1.571, -0.0, 0.0)
ob_cube_cell_001.lineart.crease_threshold = 0.0
ob_cube_cell_002.location = (0.0, 0.0, 0.0)
ob_cube_cell_002.rotation_euler = (1.571, -0.0, 0.0)
ob_cube_cell_002.lineart.crease_threshold = 0.0

# ---- collection membership
col_collection.objects.link(ob_cube_cell)
col_collection.objects.link(ob_cube_cell_001)
col_collection.objects.link(ob_cube_cell_002)

# ---- scene / render settings (as saved in the file)
scene.frame_start = 1; scene.frame_end = 250; scene.frame_set(1)
scene.render.engine = 'BLENDER_EEVEE_NEXT'
scene.cycles.use_denoising = False
scene.cycles.samples = 128
scene.cycles.sampling_pattern = 'TABULATED_SOBOL'
scene.cycles.use_adaptive_sampling = False
scene.cycles.use_light_tree = False
scene.view_settings.view_transform = 'Filmic'
bpy.context.view_layer.update()

# ---- added for rendering (the .blend has no active camera and no usable light): camera, sun
cam_auto = bpy.data.cameras.new('AutoCamera')
cam_auto.lens = 50.0
cam_auto.sensor_width = 36.0
cam_auto.clip_end = 1000.0
ob_auto_camera = bpy.data.objects.new('AutoCamera', cam_auto)
scene.collection.objects.link(ob_auto_camera)
ob_auto_camera.location = (7.0538, -8.29803, 5.71081)
ob_auto_camera.rotation_euler = (1.09748, -7.21219e-08, 0.694738)
scene.camera = ob_auto_camera
light_auto_sun = bpy.data.lights.new('AutoSun', 'SUN')
light_auto_sun.energy = 3.0
light_auto_sun.angle = 0.0523599
ob_auto_sun = bpy.data.objects.new('AutoSun', light_auto_sun)
scene.collection.objects.link(ob_auto_sun)
ob_auto_sun.rotation_euler = (0.872665, 0.174533, 0.523599)
bpy.context.view_layer.update()
